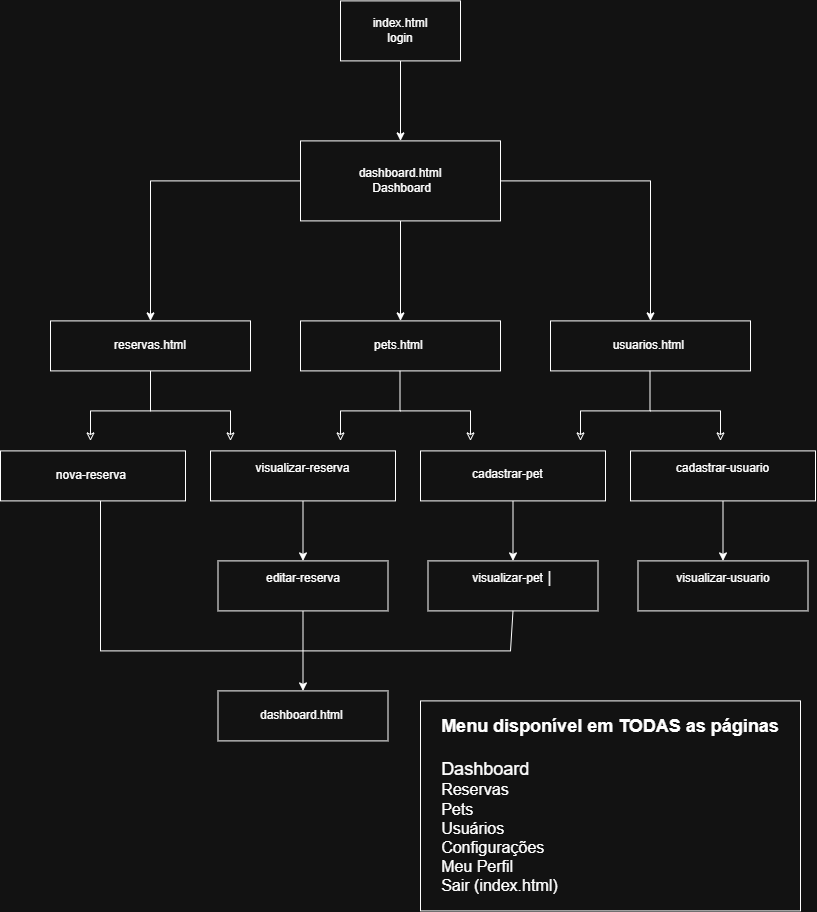

The diagram above was exported from draw.io. Its source (the exported page's mxGraphModel, read from the mxfile embedded in the PNG):
<mxGraphModel dx="2115" dy="993" grid="1" gridSize="10" guides="1" tooltips="1" connect="1" arrows="1" fold="1" page="1" pageScale="1" pageWidth="827" pageHeight="1169" math="0" shadow="0">
  <root>
    <mxCell id="0" />
    <mxCell id="1" parent="0" />
    <mxCell id="aj_QeHT-P9IMsIwtrnjf-4" edge="1" parent="1" source="aj_QeHT-P9IMsIwtrnjf-2" style="edgeStyle=orthogonalEdgeStyle;rounded=0;orthogonalLoop=1;jettySize=auto;html=1;" target="aj_QeHT-P9IMsIwtrnjf-3" value="">
      <mxGeometry relative="1" as="geometry" />
    </mxCell>
    <mxCell id="aj_QeHT-P9IMsIwtrnjf-2" parent="1" style="rounded=0;whiteSpace=wrap;html=1;" value="index.html&lt;div&gt;login&lt;/div&gt;" vertex="1">
      <mxGeometry height="60" width="120" x="340" y="10" as="geometry" />
    </mxCell>
    <mxCell id="aj_QeHT-P9IMsIwtrnjf-6" edge="1" parent="1" source="aj_QeHT-P9IMsIwtrnjf-3" style="edgeStyle=orthogonalEdgeStyle;rounded=0;orthogonalLoop=1;jettySize=auto;html=1;" target="aj_QeHT-P9IMsIwtrnjf-5" value="">
      <mxGeometry relative="1" as="geometry" />
    </mxCell>
    <mxCell id="aj_QeHT-P9IMsIwtrnjf-8" edge="1" parent="1" source="aj_QeHT-P9IMsIwtrnjf-3" style="edgeStyle=orthogonalEdgeStyle;rounded=0;orthogonalLoop=1;jettySize=auto;html=1;" target="aj_QeHT-P9IMsIwtrnjf-7" value="">
      <mxGeometry relative="1" as="geometry" />
    </mxCell>
    <mxCell id="aj_QeHT-P9IMsIwtrnjf-10" edge="1" parent="1" source="aj_QeHT-P9IMsIwtrnjf-3" style="edgeStyle=orthogonalEdgeStyle;rounded=0;orthogonalLoop=1;jettySize=auto;html=1;" target="aj_QeHT-P9IMsIwtrnjf-9" value="">
      <mxGeometry relative="1" as="geometry" />
    </mxCell>
    <mxCell id="aj_QeHT-P9IMsIwtrnjf-3" parent="1" style="whiteSpace=wrap;html=1;rounded=0;" value="dashboard.html&lt;div&gt;&amp;nbsp;Dashboard&lt;/div&gt;" vertex="1">
      <mxGeometry height="80" width="200" x="300" y="150" as="geometry" />
    </mxCell>
    <mxCell id="aj_QeHT-P9IMsIwtrnjf-5" parent="1" style="whiteSpace=wrap;html=1;rounded=0;" value="&amp;nbsp;reservas.html&amp;nbsp;" vertex="1">
      <mxGeometry height="50" width="200" x="50" y="330" as="geometry" />
    </mxCell>
    <mxCell id="aj_QeHT-P9IMsIwtrnjf-7" parent="1" style="whiteSpace=wrap;html=1;rounded=0;" value="pets.html&amp;nbsp;" vertex="1">
      <mxGeometry height="50" width="200" x="300" y="330" as="geometry" />
    </mxCell>
    <mxCell id="aj_QeHT-P9IMsIwtrnjf-9" parent="1" style="whiteSpace=wrap;html=1;rounded=0;" value="usuarios.html&amp;nbsp;" vertex="1">
      <mxGeometry height="50" width="200" x="550" y="330" as="geometry" />
    </mxCell>
    <mxCell id="aj_QeHT-P9IMsIwtrnjf-11" edge="1" parent="1" style="endArrow=none;html=1;rounded=0;curved=0;" value="">
      <mxGeometry height="50" relative="1" width="50" as="geometry">
        <mxPoint x="150" y="420" as="sourcePoint" />
        <mxPoint x="150" y="380" as="targetPoint" />
      </mxGeometry>
    </mxCell>
    <mxCell id="aj_QeHT-P9IMsIwtrnjf-12" parent="1" style="rounded=0;whiteSpace=wrap;html=1;" value="nova-reserva&amp;nbsp;" vertex="1">
      <mxGeometry height="50" width="185" y="460" as="geometry" />
    </mxCell>
    <mxCell id="aj_QeHT-P9IMsIwtrnjf-37" edge="1" parent="1" source="aj_QeHT-P9IMsIwtrnjf-13" style="edgeStyle=orthogonalEdgeStyle;rounded=0;orthogonalLoop=1;jettySize=auto;html=1;" target="aj_QeHT-P9IMsIwtrnjf-34" value="">
      <mxGeometry relative="1" as="geometry" />
    </mxCell>
    <mxCell id="aj_QeHT-P9IMsIwtrnjf-13" parent="1" style="rounded=0;whiteSpace=wrap;html=1;" value="&#10;visualizar-reserva&#10;&#10;" vertex="1">
      <mxGeometry height="50" width="185" x="210" y="460" as="geometry" />
    </mxCell>
    <mxCell id="aj_QeHT-P9IMsIwtrnjf-38" edge="1" parent="1" source="aj_QeHT-P9IMsIwtrnjf-14" style="edgeStyle=orthogonalEdgeStyle;rounded=0;orthogonalLoop=1;jettySize=auto;html=1;" target="aj_QeHT-P9IMsIwtrnjf-35" value="">
      <mxGeometry relative="1" as="geometry" />
    </mxCell>
    <mxCell id="aj_QeHT-P9IMsIwtrnjf-14" parent="1" style="rounded=0;whiteSpace=wrap;html=1;" value="" vertex="1">
      <mxGeometry height="50" width="185" x="420" y="460" as="geometry" />
    </mxCell>
    <mxCell id="aj_QeHT-P9IMsIwtrnjf-39" edge="1" parent="1" source="aj_QeHT-P9IMsIwtrnjf-15" style="edgeStyle=orthogonalEdgeStyle;rounded=0;orthogonalLoop=1;jettySize=auto;html=1;" target="aj_QeHT-P9IMsIwtrnjf-36" value="">
      <mxGeometry relative="1" as="geometry" />
    </mxCell>
    <mxCell id="aj_QeHT-P9IMsIwtrnjf-15" parent="1" style="rounded=0;whiteSpace=wrap;html=1;" value="&#10;cadastrar-usuario &#10;&#10;" vertex="1">
      <mxGeometry height="50" width="185" x="630" y="460" as="geometry" />
    </mxCell>
    <mxCell id="aj_QeHT-P9IMsIwtrnjf-16" edge="1" parent="1" style="endArrow=none;html=1;rounded=0;" value="">
      <mxGeometry height="50" relative="1" width="50" as="geometry">
        <mxPoint x="90" y="420" as="sourcePoint" />
        <mxPoint x="150" y="420" as="targetPoint" />
      </mxGeometry>
    </mxCell>
    <mxCell id="aj_QeHT-P9IMsIwtrnjf-17" edge="1" parent="1" style="endArrow=none;html=1;rounded=0;startArrow=classic;startFill=0;" value="">
      <mxGeometry height="50" relative="1" width="50" as="geometry">
        <mxPoint x="90" y="450" as="sourcePoint" />
        <mxPoint x="90" y="420" as="targetPoint" />
      </mxGeometry>
    </mxCell>
    <mxCell id="aj_QeHT-P9IMsIwtrnjf-18" edge="1" parent="1" style="endArrow=none;html=1;rounded=0;" value="">
      <mxGeometry height="50" relative="1" width="50" as="geometry">
        <mxPoint x="150" y="420" as="sourcePoint" />
        <mxPoint x="230" y="420" as="targetPoint" />
      </mxGeometry>
    </mxCell>
    <mxCell id="aj_QeHT-P9IMsIwtrnjf-19" edge="1" parent="1" style="endArrow=none;html=1;rounded=0;startArrow=classic;startFill=0;" value="">
      <mxGeometry height="50" relative="1" width="50" as="geometry">
        <mxPoint x="230" y="450" as="sourcePoint" />
        <mxPoint x="230" y="420" as="targetPoint" />
      </mxGeometry>
    </mxCell>
    <mxCell id="aj_QeHT-P9IMsIwtrnjf-22" edge="1" parent="1" style="endArrow=none;html=1;rounded=0;curved=0;" value="">
      <mxGeometry height="50" relative="1" width="50" as="geometry">
        <mxPoint x="399.5" y="420" as="sourcePoint" />
        <mxPoint x="399.5" y="380" as="targetPoint" />
      </mxGeometry>
    </mxCell>
    <mxCell id="aj_QeHT-P9IMsIwtrnjf-23" edge="1" parent="1" style="endArrow=none;html=1;rounded=0;" value="">
      <mxGeometry height="50" relative="1" width="50" as="geometry">
        <mxPoint x="400" y="420" as="sourcePoint" />
        <mxPoint x="470" y="420" as="targetPoint" />
      </mxGeometry>
    </mxCell>
    <mxCell id="aj_QeHT-P9IMsIwtrnjf-24" edge="1" parent="1" style="endArrow=none;html=1;rounded=0;" value="">
      <mxGeometry height="50" relative="1" width="50" as="geometry">
        <mxPoint x="340" y="420" as="sourcePoint" />
        <mxPoint x="400" y="420" as="targetPoint" />
      </mxGeometry>
    </mxCell>
    <mxCell id="aj_QeHT-P9IMsIwtrnjf-25" edge="1" parent="1" style="endArrow=none;html=1;rounded=0;startArrow=classic;startFill=0;" value="">
      <mxGeometry height="50" relative="1" width="50" as="geometry">
        <mxPoint x="340" y="450" as="sourcePoint" />
        <mxPoint x="340" y="420" as="targetPoint" />
      </mxGeometry>
    </mxCell>
    <mxCell id="aj_QeHT-P9IMsIwtrnjf-26" edge="1" parent="1" style="endArrow=none;html=1;rounded=0;startArrow=classic;startFill=0;" value="">
      <mxGeometry height="50" relative="1" width="50" as="geometry">
        <mxPoint x="470" y="450" as="sourcePoint" />
        <mxPoint x="470" y="420" as="targetPoint" />
      </mxGeometry>
    </mxCell>
    <mxCell id="aj_QeHT-P9IMsIwtrnjf-27" edge="1" parent="1" style="endArrow=none;html=1;rounded=0;curved=0;" value="">
      <mxGeometry height="50" relative="1" width="50" as="geometry">
        <mxPoint x="649.5" y="420" as="sourcePoint" />
        <mxPoint x="649.5" y="380" as="targetPoint" />
      </mxGeometry>
    </mxCell>
    <mxCell id="aj_QeHT-P9IMsIwtrnjf-28" edge="1" parent="1" style="endArrow=none;html=1;rounded=0;" value="">
      <mxGeometry height="50" relative="1" width="50" as="geometry">
        <mxPoint x="650" y="420" as="sourcePoint" />
        <mxPoint x="720" y="420" as="targetPoint" />
      </mxGeometry>
    </mxCell>
    <mxCell id="aj_QeHT-P9IMsIwtrnjf-29" edge="1" parent="1" style="endArrow=none;html=1;rounded=0;" value="">
      <mxGeometry height="50" relative="1" width="50" as="geometry">
        <mxPoint x="580" y="420" as="sourcePoint" />
        <mxPoint x="650" y="420" as="targetPoint" />
      </mxGeometry>
    </mxCell>
    <mxCell id="aj_QeHT-P9IMsIwtrnjf-30" edge="1" parent="1" style="endArrow=none;html=1;rounded=0;startArrow=classic;startFill=0;" value="">
      <mxGeometry height="50" relative="1" width="50" as="geometry">
        <mxPoint x="580" y="450" as="sourcePoint" />
        <mxPoint x="580" y="420" as="targetPoint" />
      </mxGeometry>
    </mxCell>
    <mxCell id="aj_QeHT-P9IMsIwtrnjf-31" edge="1" parent="1" style="endArrow=none;html=1;rounded=0;startArrow=classic;startFill=0;" value="">
      <mxGeometry height="50" relative="1" width="50" as="geometry">
        <mxPoint x="720" y="450" as="sourcePoint" />
        <mxPoint x="720" y="420" as="targetPoint" />
      </mxGeometry>
    </mxCell>
    <mxCell id="aj_QeHT-P9IMsIwtrnjf-33" parent="1" style="text;whiteSpace=wrap;html=1;" value="cadastrar-pet" vertex="1">
      <mxGeometry height="40" width="100" x="470" y="470" as="geometry" />
    </mxCell>
    <mxCell id="aj_QeHT-P9IMsIwtrnjf-45" edge="1" parent="1" source="aj_QeHT-P9IMsIwtrnjf-34" style="edgeStyle=orthogonalEdgeStyle;rounded=0;orthogonalLoop=1;jettySize=auto;html=1;" target="aj_QeHT-P9IMsIwtrnjf-44" value="">
      <mxGeometry relative="1" as="geometry" />
    </mxCell>
    <mxCell id="aj_QeHT-P9IMsIwtrnjf-34" parent="1" style="rounded=0;whiteSpace=wrap;html=1;" value="&#10;editar-reserva &#10;&#10;" vertex="1">
      <mxGeometry height="50" width="170" x="217.5" y="570" as="geometry" />
    </mxCell>
    <mxCell id="aj_QeHT-P9IMsIwtrnjf-35" parent="1" style="rounded=0;whiteSpace=wrap;html=1;" value="&#10;visualizar-pet │&#10;&#10;" vertex="1">
      <mxGeometry height="50" width="170" x="427.5" y="570" as="geometry" />
    </mxCell>
    <mxCell id="aj_QeHT-P9IMsIwtrnjf-36" parent="1" style="rounded=0;whiteSpace=wrap;html=1;" value="&#10;visualizar-usuario&#10;&#10;" vertex="1">
      <mxGeometry height="50" width="170" x="637.5" y="570" as="geometry" />
    </mxCell>
    <mxCell id="aj_QeHT-P9IMsIwtrnjf-40" edge="1" parent="1" style="endArrow=none;html=1;rounded=0;" value="">
      <mxGeometry height="50" relative="1" width="50" as="geometry">
        <mxPoint x="100" y="660" as="sourcePoint" />
        <mxPoint x="100" y="510" as="targetPoint" />
      </mxGeometry>
    </mxCell>
    <mxCell id="aj_QeHT-P9IMsIwtrnjf-42" edge="1" parent="1" style="endArrow=none;html=1;rounded=0;" value="">
      <mxGeometry height="50" relative="1" width="50" as="geometry">
        <mxPoint x="100" y="660" as="sourcePoint" />
        <mxPoint x="510" y="660" as="targetPoint" />
      </mxGeometry>
    </mxCell>
    <mxCell id="aj_QeHT-P9IMsIwtrnjf-43" edge="1" parent="1" style="endArrow=none;html=1;rounded=0;entryX=0.5;entryY=1;entryDx=0;entryDy=0;" target="aj_QeHT-P9IMsIwtrnjf-35" value="">
      <mxGeometry height="50" relative="1" width="50" as="geometry">
        <mxPoint x="510" y="660" as="sourcePoint" />
        <mxPoint x="560" y="610" as="targetPoint" />
      </mxGeometry>
    </mxCell>
    <mxCell id="aj_QeHT-P9IMsIwtrnjf-44" parent="1" style="rounded=0;whiteSpace=wrap;html=1;" value="dashboard.html&amp;nbsp;" vertex="1">
      <mxGeometry height="50" width="170" x="217.5" y="700" as="geometry" />
    </mxCell>
    <mxCell id="aj_QeHT-P9IMsIwtrnjf-48" parent="1" style="rounded=0;whiteSpace=wrap;html=1;" value="&lt;font style=&quot;text-align: left; font-size: 18px;&quot;&gt;&lt;b style=&quot;font-size: 12px; text-align: center;&quot;&gt;&lt;font style=&quot;font-size: 18px;&quot;&gt;Menu disponível em TODAS as páginas&lt;/font&gt;&lt;/b&gt;&lt;/font&gt;&lt;div style=&quot;text-align: left;&quot;&gt;&lt;div style=&quot;text-align: center;&quot;&gt;&lt;span style=&quot;font-size: 18px;&quot;&gt;&lt;b&gt;&lt;br&gt;&lt;/b&gt;&lt;/span&gt;&lt;/div&gt;&lt;font style=&quot;font-size: 18px;&quot;&gt;Dashboard&amp;nbsp;&lt;/font&gt;&lt;div&gt;&lt;font size=&quot;3&quot;&gt;Reservas&amp;nbsp;&lt;br&gt;Pets&amp;nbsp;&lt;br&gt;Usuários&lt;br&gt;Configurações&lt;br&gt;Meu Perfil&lt;br&gt;Sair (index.html)&lt;br&gt;&lt;/font&gt;&lt;/div&gt;&lt;/div&gt;" vertex="1">
      <mxGeometry height="210" width="380" x="420" y="710" as="geometry" />
    </mxCell>
  </root>
</mxGraphModel>